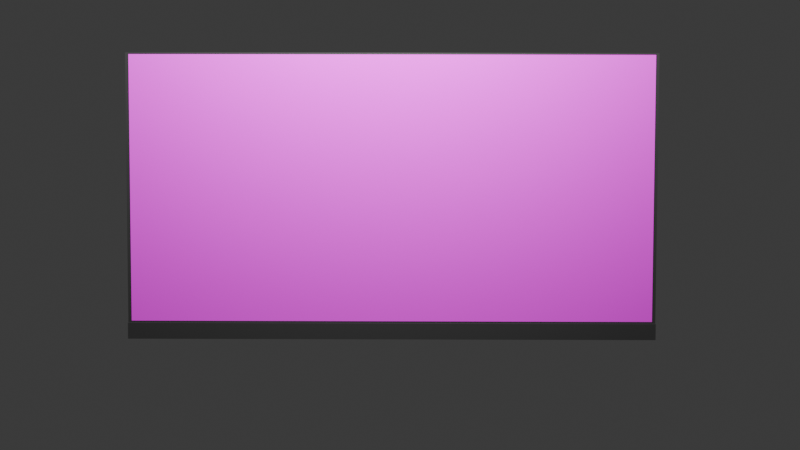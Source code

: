 # Source: screen.blend  (saved by Blender 4.1.24; exported with 4.5.12 LTS)
import bpy
from mathutils import Matrix  # noqa: F401  (used for matrix-valued properties, if any)

bpy.ops.wm.read_factory_settings(use_empty=True)
scene = bpy.context.scene
scene.name = 'Scene'

# ---- images (referenced by path relative to the original .blend; pixels are not part of the script)
import os
ASSET_DIR = os.environ.get("B2B_ASSET_DIR", "")  # directory of the original .blend (textures are referenced by path, not embedded)
HERE = os.path.dirname(os.path.abspath(__file__))  # packed textures are extracted next to this script under _unpacked/

def load_image(name, relpath, width, height, colorspace="sRGB"):
    """Load a texture the original file referenced (path relative to the .blend, or extracted next to this script)."""
    p = next((c for c in (os.path.join(HERE, relpath), os.path.join(ASSET_DIR, relpath)) if relpath and os.path.exists(c)), "")
    if p:
        img = bpy.data.images.load(p, check_existing=True)
        img.name = name
    else:  # same state as the original file: an image datablock whose file is absent (Cycles renders it pink)
        img = bpy.data.images.new(name, width, height)
        img.source = "FILE"
        img.filepath = "//" + (relpath or name)
    img.colorspace_settings.name = colorspace
    return img
img_captura_de_tela_2024_04_05_a_s_9_31_09_pm_png = load_image('Captura de Tela 2024-04-05 às 9.31.09\u202fPM.png', 'Captura de Tela 2024-04-05 às 9.31.09\u202fPM.png', 1024, 1024, 'sRGB')

# ---- materials (node trees are filled in below, after node groups)
mat_screen = bpy.data.materials.new('Screen')
mat_screen.use_transparent_shadow = False
mat_body = bpy.data.materials.new('Body')
mat_body.use_transparent_shadow = False

# ---- material node trees
mat_screen.use_nodes = True; mat_screen.node_tree.nodes.clear()
_N = mat_screen.node_tree.nodes; _L = mat_screen.node_tree.links
n0 = _N.new('ShaderNodeOutputMaterial'); n0.name = 'Material Output'; n0.location = (300, 300)
n1 = _N.new('ShaderNodeBsdfPrincipled'); n1.name = 'Principled BSDF'; n1.location = (10, 300)
n1.inputs[2].default_value = 1.0
n1.inputs[3].default_value = 1.4
n2 = _N.new('ShaderNodeTexImage'); n2.name = 'Image Texture'; n2.location = (-280, 280)
n2.image = img_captura_de_tela_2024_04_05_a_s_9_31_09_pm_png
n2.extension = 'EXTEND'
_L.new(n1.outputs[0], n0.inputs[0])
_L.new(n2.outputs[0], n1.inputs[0])
n0.is_active_output = True
mat_body.use_nodes = True; mat_body.node_tree.nodes.clear()
_N = mat_body.node_tree.nodes; _L = mat_body.node_tree.links
n0 = _N.new('ShaderNodeBsdfPrincipled'); n0.name = 'Principled BSDF'; n0.location = (10, 300)
n0.inputs[0].default_value = (0.036, 0.036, 0.036, 1.0)
n0.inputs[3].default_value = 1.45
n1 = _N.new('ShaderNodeOutputMaterial'); n1.name = 'Material Output'; n1.location = (300, 300)
_L.new(n0.outputs[0], n1.inputs[0])
n1.is_active_output = True

# ---- world
world_world = bpy.data.worlds.new('World'); scene.world = world_world
world_world.use_nodes = True; world_world.node_tree.nodes.clear()
_N = world_world.node_tree.nodes; _L = world_world.node_tree.links
n0 = _N.new('ShaderNodeOutputWorld'); n0.name = 'World Output'; n0.location = (300, 300)
n1 = _N.new('ShaderNodeBackground'); n1.name = 'Background'; n1.location = (10, 300)
n1.inputs[0].default_value = (0.05088, 0.05088, 0.05088, 1.0)
_L.new(n1.outputs[0], n0.inputs[0])
n0.is_active_output = True
world_world.color = (0.05088, 0.05088, 0.05088)
world_world.use_sun_shadow = False
world_world.sun_shadow_jitter_overblur = 0.0

# ---- cameras
cam_camera = bpy.data.cameras.new('Camera')
cam_camera.clip_end = 100.0
cam_camera.lens = 51.09
cam_camera.ortho_scale = 7.314

# ---- lights
light_light = bpy.data.lights.new('Light', 'POINT')
light_light.transmission_factor = 0.0
light_light.use_soft_falloff = False
light_light.energy = 1000.0
light_light.shadow_maximum_resolution = 0.006
light_light.use_absolute_resolution = True

# ---- meshes
me_cube = bpy.data.meshes.new('Cube')
me_cube.from_pydata([(1.0, 0.9874, 0.9874), (1.0, 1.0, -1.0), (1.0, -0.9874, 0.9874), (1.0, -1.0, -1.0), (-1.0, 1.0, 1.0), (-1.0, 1.0, -1.0), (-1.0, -1.0, 1.0), (-1.0, -1.0, -1.0), (1.0, 0.9874, -0.8743), (-1.0, -1.0, -0.8869), (1.0, -0.9874, -0.8743), (-1.0, 1.0, -0.8869), (2.005, 1.0, -0.8869), (2.005, 1.0, -1.0), (2.005, -1.0, -0.8869), (2.005, -1.0, -1.0), (1.0, 1.0, 1.0), (1.0, -1.0, 1.0), (1.0, 1.0, -0.8869), (1.0, -1.0, -0.8869)], [], [(16, 4, 6, 17), (19, 17, 6, 9), (9, 6, 4, 11), (5, 1, 3, 7), (8, 0, 2, 10), (11, 4, 16, 18), (5, 11, 18, 1), (18, 19, 14, 12), (7, 9, 11, 5), (3, 19, 9, 7), (13, 12, 14, 15), (19, 3, 15, 14), (1, 18, 12, 13), (3, 1, 13, 15), (2, 0, 16, 17), (0, 8, 18, 16), (10, 2, 17, 19), (8, 10, 19, 18)])
me_cube.polygons.foreach_set('material_index', [1, 1, 1, 1, 0, 1, 1, 1, 1, 1, 1, 1, 1, 1, 1, 1, 1, 1])
_uv = me_cube.uv_layers.new(name='UVMap')
_uv.uv.foreach_set('vector', [0.625, 0.5, 0.875, 0.5, 0.875, 0.75, 0.625, 0.75, 0.5, 0.75, 0.625, 0.75, 0.625, 1.0, 0.5, 1.0, 0.5, 0.0, 0.625, 0.0, 0.625, 0.25, 0.5, 0.25, 0.125, 0.5, 0.375, 0.5, 0.375, 0.75, 0.125, 0.75, 1.0, 0.0007543, 1.0, 0.9997, 0.0002055, 1.0, 0.0004393, 3.92e-05, 0.5, 0.25, 0.625, 0.25, 0.625, 0.5, 0.5, 0.5, 0.375, 0.25, 0.5, 0.25, 0.5, 0.5, 0.375, 0.5, 0.5, 0.5, 0.5, 0.75, 0.5, 0.75, 0.5, 0.5, 0.375, 0.0, 0.5, 0.0, 0.5, 0.25, 0.375, 0.25, 0.375, 0.75, 0.5, 0.75, 0.5, 1.0, 0.375, 1.0, 0.375, 0.5, 0.5, 0.5, 0.5, 0.75, 0.375, 0.75, 0.5, 0.75, 0.375, 0.75, 0.375, 0.75, 0.5, 0.75, 0.375, 0.5, 0.5, 0.5, 0.5, 0.5, 0.375, 0.5, 0.375, 0.75, 0.375, 0.5, 0.375, 0.5, 0.375, 0.75, 0.6242, 0.7484, 0.6242, 0.5016, 0.625, 0.5, 0.625, 0.75, 0.6242, 0.5016, 0.5008, 0.5016, 0.5, 0.5, 0.625, 0.5, 0.5008, 0.7484, 0.6242, 0.7484, 0.625, 0.75, 0.5, 0.75, 0.5008, 0.5016, 0.5008, 0.7484, 0.5, 0.75, 0.5, 0.5])
me_cube.materials.append(mat_screen)
me_cube.materials.append(mat_body)
me_cube.use_mirror_vertex_groups = False
me_cube.update()

# ---- objects
ob_screen = bpy.data.objects.new('Screen', me_cube)
ob_light = bpy.data.objects.new('Light', light_light)
ob_camera = bpy.data.objects.new('Camera', cam_camera)

# ---- transforms, parenting, visibility, modifiers, constraints
ob_screen.location = (0.0, -5.331e-05, 0.0)
ob_screen.scale = (0.01693, 1.852, 1.0)
ob_screen.lock_rotations_4d = False
ob_screen.empty_display_type = 'ARROWS'
ob_screen.lineart.crease_threshold = 0.0
ob_light.location = (1.814, -0.02613, 2.732)
ob_light.rotation_euler = (0.6503, 0.05522, 1.866)
ob_light.lock_rotations_4d = False
ob_light.empty_display_type = 'ARROWS'
ob_light.color = (0.0, 0.0, 0.0, 0.0)
ob_light.lineart.crease_threshold = 0.0
ob_camera.location = (7.941, 0.09836, 0.2942)
ob_camera.rotation_euler = (1.509, -0.002008, 1.576)
ob_camera.lock_rotations_4d = False
ob_camera.empty_display_type = 'ARROWS'
ob_camera.color = (0.0, 0.0, 0.0, 0.0)
ob_camera.display_type = 'WIRE'
ob_camera.lineart.crease_threshold = 0.0

# ---- collection membership
scene.collection.objects.link(ob_screen)
scene.collection.objects.link(ob_light)
scene.collection.objects.link(ob_camera)

# ---- scene / render settings (as saved in the file)
scene.camera = ob_camera
scene.frame_start = 1; scene.frame_end = 250; scene.frame_set(0)
scene.render.engine = 'BLENDER_EEVEE_NEXT'
scene.cycles.sampling_pattern = 'TABULATED_SOBOL'
scene.eevee.ray_tracing_options.trace_max_roughness = 0.0
bpy.context.view_layer.update()

